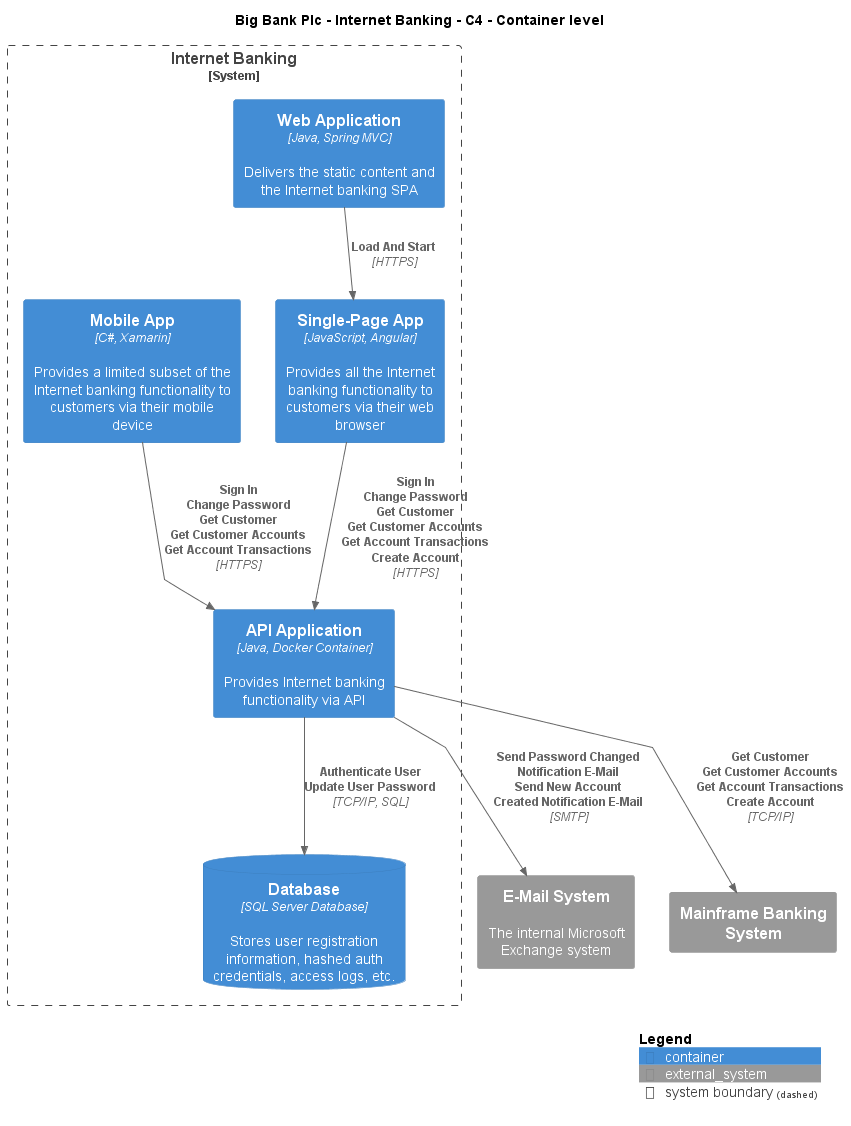

The diagram above was rendered by PlantUML. Its source (embedded in the PNG):
@startuml
!include ..\..\..\.c4s\C4_Container.puml

AddElementTag("c4interflow:lifecycle:new", $bgColor=green, $fontColor=#ffffff, $borderColor=green, $shadowing="False")
AddElementTag("c4interflow:lifecycle:changed", $bgColor=orange, $fontColor=#ffffff, $borderColor=orange, $shadowing="False")
AddElementTag("c4interflow:lifecycle:removed", $bgColor=red, $fontColor=#ffffff, $borderColor=red, $shadowing="False")

AddRelTag("c4interflow:lifecycle:new", $textColor=green, $lineColor=green)
AddRelTag("c4interflow:lifecycle:changed", $textColor=orange, $lineColor=orange)
AddRelTag("c4interflow:lifecycle:removed", $textColor=red, $lineColor=red)

SHOW_PERSON_PORTRAIT()
LAYOUT_TOP_DOWN()

skinparam linetype polyline

title Big Bank Plc - Internet Banking - C4 - Container level


System_Boundary(BigBankPlc.SoftwareSystems.InternetBanking, "Internet Banking") {
    Container(BigBankPlc.SoftwareSystems.InternetBanking.Containers.WebApplication, "Web Application", "Java, Spring MVC", "Delivers the static content and the Internet banking SPA")
    Container(BigBankPlc.SoftwareSystems.InternetBanking.Containers.SinglePageApp, "Single-Page App", "JavaScript, Angular", "Provides all the Internet banking functionality to customers via their web browser")
    Container(BigBankPlc.SoftwareSystems.InternetBanking.Containers.APIApplication, "API Application", "Java, Docker Container", "Provides Internet banking functionality via API")
    ContainerDb(BigBankPlc.SoftwareSystems.InternetBanking.Containers.Database, "Database", "SQL Server Database", "Stores user registration information, hashed auth credentials, access logs, etc.")
    Container(BigBankPlc.SoftwareSystems.InternetBanking.Containers.MobileApp, "Mobile App", "C#, Xamarin", "Provides a limited subset of the Internet banking functionality to customers via their mobile device")
}
System_Ext(BigBankPlc.SoftwareSystems.EMailSystem, "E-Mail System", "The internal Microsoft Exchange system")
System_Ext(BigBankPlc.SoftwareSystems.MainframeBankingSystem, "Mainframe Banking System", "")

Rel(BigBankPlc.SoftwareSystems.InternetBanking.Containers.WebApplication, BigBankPlc.SoftwareSystems.InternetBanking.Containers.SinglePageApp, "Load And Start", "HTTPS", $tags="protocol:https")
Rel(BigBankPlc.SoftwareSystems.InternetBanking.Containers.SinglePageApp, BigBankPlc.SoftwareSystems.InternetBanking.Containers.APIApplication, "Sign In\nChange Password\nGet Customer\nGet Customer Accounts\nGet Account Transactions\nCreate Account", "HTTPS", $tags="protocol:https")
Rel(BigBankPlc.SoftwareSystems.InternetBanking.Containers.APIApplication, BigBankPlc.SoftwareSystems.InternetBanking.Containers.Database, "Authenticate User\nUpdate User Password", "TCP/IP, SQL", $tags="protocol:tcp/ip, sql")
Rel(BigBankPlc.SoftwareSystems.InternetBanking.Containers.APIApplication, BigBankPlc.SoftwareSystems.EMailSystem, "Send Password Changed Notification E-Mail\nSend New Account Created Notification E-Mail", "SMTP", $tags="protocol:smtp")
Rel(BigBankPlc.SoftwareSystems.InternetBanking.Containers.APIApplication, BigBankPlc.SoftwareSystems.MainframeBankingSystem, "Get Customer\nGet Customer Accounts\nGet Account Transactions\nCreate Account", "TCP/IP", $tags="protocol:tcp/ip")
Rel(BigBankPlc.SoftwareSystems.InternetBanking.Containers.MobileApp, BigBankPlc.SoftwareSystems.InternetBanking.Containers.APIApplication, "Sign In\nChange Password\nGet Customer\nGet Customer Accounts\nGet Account Transactions", "HTTPS", $tags="protocol:https")


SHOW_LEGEND()
@enduml